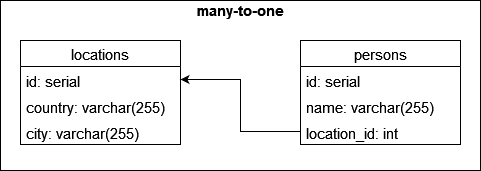

The diagram above was exported from draw.io. Its source (the exported page's mxGraphModel, read from the mxfile embedded in the PNG):
<mxGraphModel dx="1152" dy="477" grid="1" gridSize="10" guides="1" tooltips="1" connect="1" arrows="1" fold="1" page="1" pageScale="1" pageWidth="827" pageHeight="1169" math="0" shadow="0">
  <root>
    <mxCell id="0" />
    <mxCell id="1" parent="0" />
    <mxCell id="WutKfIZjcZb03CmfgENX-45" value="" style="rounded=0;whiteSpace=wrap;html=1;fontSize=15;" vertex="1" parent="1">
      <mxGeometry x="160" y="20" width="480" height="170" as="geometry" />
    </mxCell>
    <mxCell id="WutKfIZjcZb03CmfgENX-1" value="&lt;font style=&quot;font-size: 15px;&quot;&gt;&lt;b&gt;many-to-one&lt;/b&gt;&lt;/font&gt;" style="text;html=1;strokeColor=none;fillColor=none;align=center;verticalAlign=middle;whiteSpace=wrap;rounded=0;" vertex="1" parent="1">
      <mxGeometry x="352.5" y="20" width="95" height="20" as="geometry" />
    </mxCell>
    <mxCell id="WutKfIZjcZb03CmfgENX-2" value="locations" style="swimlane;fontStyle=0;childLayout=stackLayout;horizontal=1;startSize=26;fillColor=none;horizontalStack=0;resizeParent=1;resizeParentMax=0;resizeLast=0;collapsible=1;marginBottom=0;fontSize=15;" vertex="1" parent="1">
      <mxGeometry x="180" y="60" width="160" height="104" as="geometry" />
    </mxCell>
    <mxCell id="WutKfIZjcZb03CmfgENX-3" value="id: serial" style="text;strokeColor=none;fillColor=none;align=left;verticalAlign=top;spacingLeft=4;spacingRight=4;overflow=hidden;rotatable=0;points=[[0,0.5],[1,0.5]];portConstraint=eastwest;fontSize=15;" vertex="1" parent="WutKfIZjcZb03CmfgENX-2">
      <mxGeometry y="26" width="160" height="26" as="geometry" />
    </mxCell>
    <mxCell id="WutKfIZjcZb03CmfgENX-4" value="country: varchar(255)" style="text;strokeColor=none;fillColor=none;align=left;verticalAlign=top;spacingLeft=4;spacingRight=4;overflow=hidden;rotatable=0;points=[[0,0.5],[1,0.5]];portConstraint=eastwest;fontSize=15;" vertex="1" parent="WutKfIZjcZb03CmfgENX-2">
      <mxGeometry y="52" width="160" height="26" as="geometry" />
    </mxCell>
    <mxCell id="WutKfIZjcZb03CmfgENX-10" value="city: varchar(255)" style="text;strokeColor=none;fillColor=none;align=left;verticalAlign=top;spacingLeft=4;spacingRight=4;overflow=hidden;rotatable=0;points=[[0,0.5],[1,0.5]];portConstraint=eastwest;fontSize=15;" vertex="1" parent="WutKfIZjcZb03CmfgENX-2">
      <mxGeometry y="78" width="160" height="26" as="geometry" />
    </mxCell>
    <mxCell id="WutKfIZjcZb03CmfgENX-6" value="persons" style="swimlane;fontStyle=0;childLayout=stackLayout;horizontal=1;startSize=26;fillColor=none;horizontalStack=0;resizeParent=1;resizeParentMax=0;resizeLast=0;collapsible=1;marginBottom=0;fontSize=15;" vertex="1" parent="1">
      <mxGeometry x="460" y="60" width="160" height="104" as="geometry" />
    </mxCell>
    <mxCell id="WutKfIZjcZb03CmfgENX-7" value="id: serial" style="text;strokeColor=none;fillColor=none;align=left;verticalAlign=top;spacingLeft=4;spacingRight=4;overflow=hidden;rotatable=0;points=[[0,0.5],[1,0.5]];portConstraint=eastwest;fontSize=15;" vertex="1" parent="WutKfIZjcZb03CmfgENX-6">
      <mxGeometry y="26" width="160" height="26" as="geometry" />
    </mxCell>
    <mxCell id="WutKfIZjcZb03CmfgENX-8" value="name: varchar(255)" style="text;strokeColor=none;fillColor=none;align=left;verticalAlign=top;spacingLeft=4;spacingRight=4;overflow=hidden;rotatable=0;points=[[0,0.5],[1,0.5]];portConstraint=eastwest;fontSize=15;" vertex="1" parent="WutKfIZjcZb03CmfgENX-6">
      <mxGeometry y="52" width="160" height="26" as="geometry" />
    </mxCell>
    <mxCell id="WutKfIZjcZb03CmfgENX-9" value="location_id: int " style="text;strokeColor=none;fillColor=none;align=left;verticalAlign=top;spacingLeft=4;spacingRight=4;overflow=hidden;rotatable=0;points=[[0,0.5],[1,0.5]];portConstraint=eastwest;fontSize=15;" vertex="1" parent="WutKfIZjcZb03CmfgENX-6">
      <mxGeometry y="78" width="160" height="26" as="geometry" />
    </mxCell>
    <mxCell id="WutKfIZjcZb03CmfgENX-11" style="edgeStyle=orthogonalEdgeStyle;rounded=0;orthogonalLoop=1;jettySize=auto;html=1;exitX=0;exitY=0.5;exitDx=0;exitDy=0;entryX=1;entryY=0.5;entryDx=0;entryDy=0;fontSize=15;" edge="1" parent="1" source="WutKfIZjcZb03CmfgENX-9" target="WutKfIZjcZb03CmfgENX-3">
      <mxGeometry relative="1" as="geometry" />
    </mxCell>
  </root>
</mxGraphModel>